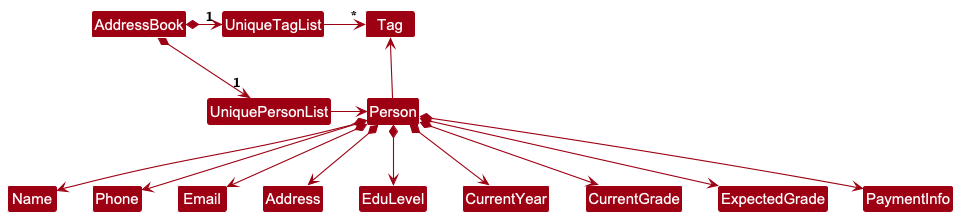

The diagram above was rendered by PlantUML. Its source (embedded in the PNG):
@startuml
!include style.puml
skinparam arrowThickness 1.1
skinparam arrowColor MODEL_COLOR
skinparam classBackgroundColor MODEL_COLOR

AddressBook *-right-> "1" UniquePersonList
AddressBook *-right-> "1" UniqueTagList
UniqueTagList -[hidden]down- UniquePersonList
UniqueTagList -[hidden]down- UniquePersonList

UniqueTagList -right-> "*" Tag
UniquePersonList -right-> Person

Person -up-> Tag

Person *--> Name
Person *--> Phone
Person *--> Email
Person *--> Address
Person *--> EduLevel
Person *--> CurrentYear
Person *--> CurrentGrade
Person *--> ExpectedGrade
Person *--> PaymentInfo
@enduml